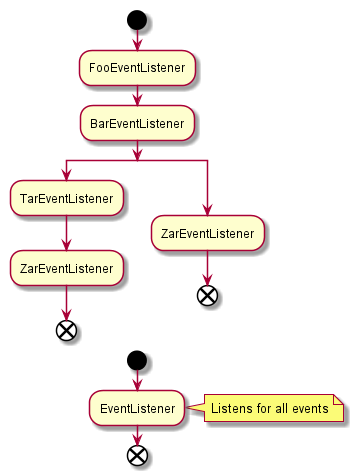

The diagram above was rendered by PlantUML. Its source (embedded in the PNG):
@startuml

start

:FooEventListener;
:BarEventListener;
split
    :TarEventListener;
    :ZarEventListener;
    end
split again
    :ZarEventListener;
    end
end split

start
   :EventListener;
   note right: Listens for all events
end

@enduml